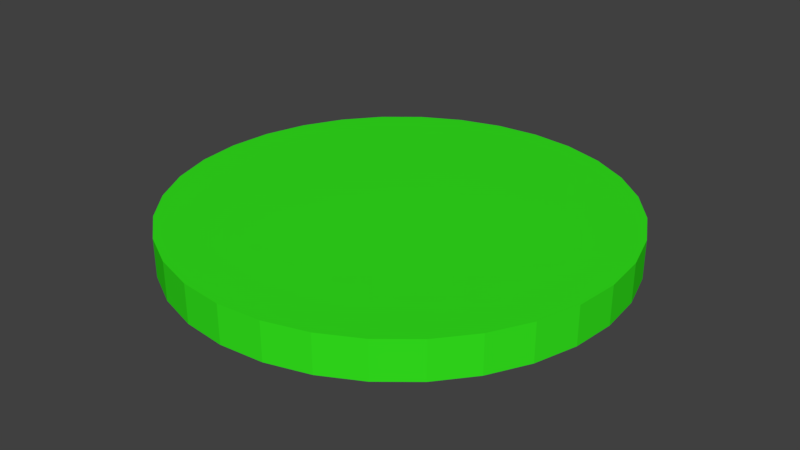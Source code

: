 # Source: target.blend  (saved by Blender 2.79.0; exported with 4.5.12 LTS)
import bpy
from mathutils import Matrix  # noqa: F401  (used for matrix-valued properties, if any)

bpy.ops.wm.read_factory_settings(use_empty=True)
scene = bpy.context.scene
scene.name = 'Scene'

# ---- collections
col_collection_1 = bpy.data.collections.new('Collection 1'); scene.collection.children.link(col_collection_1)

# ---- materials (node trees are filled in below, after node groups)
mat_collider = bpy.data.materials.new('collider')
mat_collider.alpha_threshold = 0.0
mat_collider.use_transparent_shadow = False
mat_collider.diffuse_color = (0.03394, 0.8, 0.01271, 1.0)
mat_collider.roughness = 0.5
mat_white = bpy.data.materials.new('WHITE')
mat_white.alpha_threshold = 0.0
mat_white.use_transparent_shadow = False
mat_white.diffuse_color = (1.0, 1.0, 1.0, 1.0)
mat_white.roughness = 0.5
mat_red = bpy.data.materials.new('RED')
mat_red.alpha_threshold = 0.0
mat_red.use_transparent_shadow = False
mat_red.diffuse_color = (1.0, 0.0, 0.0, 1.0)
mat_red.roughness = 0.5

# ---- material node trees

# ---- world
world_world = bpy.data.worlds.new('World'); scene.world = world_world
world_world.color = (0.05088, 0.05088, 0.05088)
world_world.use_sun_shadow = False
world_world.sun_shadow_jitter_overblur = 0.0
world_world.cycles.sampling_method = 'MANUAL'

# ---- meshes
me_cylinder_001 = bpy.data.meshes.new('Cylinder.001')
me_cylinder_001.from_pydata([(0.0, 1.0, -1.0), (0.0, 1.0, 1.0), (0.1951, 0.9808, -1.0), (0.1951, 0.9808, 1.0), (0.3827, 0.9239, -1.0), (0.3827, 0.9239, 1.0), (0.5556, 0.8315, -1.0), (0.5556, 0.8315, 1.0), (0.7071, 0.7071, -1.0), (0.7071, 0.7071, 1.0), (0.8315, 0.5556, -1.0), (0.8315, 0.5556, 1.0), (0.9239, 0.3827, -1.0), (0.9239, 0.3827, 1.0), (0.9808, 0.1951, -1.0), (0.9808, 0.1951, 1.0), (1.0, 7.55e-08, -1.0), (1.0, 7.55e-08, 1.0), (0.9808, -0.1951, -1.0), (0.9808, -0.1951, 1.0), (0.9239, -0.3827, -1.0), (0.9239, -0.3827, 1.0), (0.8315, -0.5556, -1.0), (0.8315, -0.5556, 1.0), (0.7071, -0.7071, -1.0), (0.7071, -0.7071, 1.0), (0.5556, -0.8315, -1.0), (0.5556, -0.8315, 1.0), (0.3827, -0.9239, -1.0), (0.3827, -0.9239, 1.0), (0.1951, -0.9808, -1.0), (0.1951, -0.9808, 1.0), (-3.258e-07, -1.0, -1.0), (-3.258e-07, -1.0, 1.0), (-0.1951, -0.9808, -1.0), (-0.1951, -0.9808, 1.0), (-0.3827, -0.9239, -1.0), (-0.3827, -0.9239, 1.0), (-0.5556, -0.8315, -1.0), (-0.5556, -0.8315, 1.0), (-0.7071, -0.7071, -1.0), (-0.7071, -0.7071, 1.0), (-0.8315, -0.5556, -1.0), (-0.8315, -0.5556, 1.0), (-0.9239, -0.3827, -1.0), (-0.9239, -0.3827, 1.0), (-0.9808, -0.1951, -1.0), (-0.9808, -0.1951, 1.0), (-1.0, 9.656e-07, -1.0), (-1.0, 9.656e-07, 1.0), (-0.9808, 0.1951, -1.0), (-0.9808, 0.1951, 1.0), (-0.9239, 0.3827, -1.0), (-0.9239, 0.3827, 1.0), (-0.8315, 0.5556, -1.0), (-0.8315, 0.5556, 1.0), (-0.7071, 0.7071, -1.0), (-0.7071, 0.7071, 1.0), (-0.5556, 0.8315, -1.0), (-0.5556, 0.8315, 1.0), (-0.3827, 0.9239, -1.0), (-0.3827, 0.9239, 1.0), (-0.1951, 0.9808, -1.0), (-0.1951, 0.9808, 1.0)], [], [(0, 1, 3, 2), (2, 3, 5, 4), (4, 5, 7, 6), (6, 7, 9, 8), (8, 9, 11, 10), (10, 11, 13, 12), (12, 13, 15, 14), (14, 15, 17, 16), (16, 17, 19, 18), (18, 19, 21, 20), (20, 21, 23, 22), (22, 23, 25, 24), (24, 25, 27, 26), (26, 27, 29, 28), (28, 29, 31, 30), (30, 31, 33, 32), (32, 33, 35, 34), (34, 35, 37, 36), (36, 37, 39, 38), (38, 39, 41, 40), (40, 41, 43, 42), (42, 43, 45, 44), (44, 45, 47, 46), (46, 47, 49, 48), (48, 49, 51, 50), (50, 51, 53, 52), (52, 53, 55, 54), (54, 55, 57, 56), (56, 57, 59, 58), (58, 59, 61, 60), (3, 1, 63, 61, 59, 57, 55, 53, 51, 49, 47, 45, 43, 41, 39, 37, 35, 33, 31, 29, 27, 25, 23, 21, 19, 17, 15, 13, 11, 9, 7, 5), (60, 61, 63, 62), (62, 63, 1, 0), (0, 2, 4, 6, 8, 10, 12, 14, 16, 18, 20, 22, 24, 26, 28, 30, 32, 34, 36, 38, 40, 42, 44, 46, 48, 50, 52, 54, 56, 58, 60, 62)])
me_cylinder_001.materials.append(mat_collider)
me_cylinder_001.use_remesh_preserve_volume = False
me_cylinder_001.use_remesh_preserve_attributes = False
me_cylinder_001.use_mirror_vertex_groups = False
me_cylinder_001.update()
me_cylinder = bpy.data.meshes.new('Cylinder')
me_cylinder.from_pydata([(1.548e-08, 0.8697, 0.1483), (0.0, 1.0, 1.0), (0.1697, 0.8529, 0.1483), (0.1951, 0.9808, 1.0), (0.3328, 0.8035, 0.1483), (0.3827, 0.9239, 1.0), (0.4832, 0.7231, 0.1483), (0.5556, 0.8315, 1.0), (0.6149, 0.6149, 0.1483), (0.7071, 0.7071, 1.0), (0.7231, 0.4832, 0.1483), (0.8315, 0.5556, 1.0), (0.8035, 0.3328, 0.1483), (0.9239, 0.3827, 1.0), (0.8529, 0.1697, 0.1483), (0.9808, 0.1951, 1.0), (0.8697, 1.028e-07, 0.1483), (1.0, 7.55e-08, 1.0), (0.8529, -0.1697, 0.1483), (0.9808, -0.1951, 1.0), (0.8035, -0.3328, 0.1483), (0.9239, -0.3827, 1.0), (0.7231, -0.4832, 0.1483), (0.8315, -0.5556, 1.0), (0.6149, -0.6149, 0.1483), (0.7071, -0.7071, 1.0), (0.4832, -0.7231, 0.1483), (0.5556, -0.8315, 1.0), (0.3328, -0.8035, 0.1483), (0.3827, -0.9239, 1.0), (0.1697, -0.8529, 0.1483), (0.1951, -0.9808, 1.0), (-2.679e-07, -0.8697, 0.1483), (-3.258e-07, -1.0, 1.0), (-0.1697, -0.8529, 0.1483), (-0.1951, -0.9808, 1.0), (-0.3328, -0.8035, 0.1483), (-0.3827, -0.9239, 1.0), (-0.4832, -0.7231, 0.1483), (-0.5556, -0.8315, 1.0), (-0.6149, -0.6149, 0.1483), (-0.7071, -0.7071, 1.0), (-0.7231, -0.4832, 0.1483), (-0.8315, -0.5556, 1.0), (-0.8035, -0.3328, 0.1483), (-0.9239, -0.3827, 1.0), (-0.8529, -0.1697, 0.1483), (-0.9808, -0.1951, 1.0), (-0.8697, 8.769e-07, 0.1483), (-1.0, 9.656e-07, 1.0), (-0.8529, 0.1697, 0.1483), (-0.9808, 0.1951, 1.0), (-0.8035, 0.3328, 0.1483), (-0.9239, 0.3827, 1.0), (-0.7231, 0.4832, 0.1483), (-0.8315, 0.5556, 1.0), (-0.6149, 0.6149, 0.1483), (-0.7071, 0.7071, 1.0), (-0.4832, 0.7231, 0.1483), (-0.5556, 0.8315, 1.0), (-0.3328, 0.8035, 0.1483), (-0.3827, 0.9239, 1.0), (-0.1697, 0.8529, 0.1483), (-0.1951, 0.9808, 1.0), (2.404e-08, 0.7766, 0.1483), (0.1515, 0.7617, 0.1483), (0.2972, 0.7175, 0.1483), (0.4315, 0.6457, 0.1483), (0.5491, 0.5491, 0.1483), (0.6457, 0.4315, 0.1483), (0.7175, 0.2972, 0.1483), (0.7617, 0.1515, 0.1483), (0.7766, 1.251e-07, 0.1483), (0.7617, -0.1515, 0.1483), (0.7175, -0.2972, 0.1483), (0.6457, -0.4315, 0.1483), (0.5491, -0.5491, 0.1483), (0.4315, -0.6457, 0.1483), (0.2972, -0.7175, 0.1483), (0.1515, -0.7617, 0.1483), (-2.29e-07, -0.7766, 0.1483), (-0.1515, -0.7617, 0.1483), (-0.2972, -0.7175, 0.1483), (-0.4315, -0.6457, 0.1483), (-0.5491, -0.5491, 0.1483), (-0.6457, -0.4315, 0.1483), (-0.7175, -0.2972, 0.1483), (-0.7617, -0.1515, 0.1483), (-0.7766, 8.163e-07, 0.1483), (-0.7617, 0.1515, 0.1483), (-0.7175, 0.2972, 0.1483), (-0.6457, 0.4315, 0.1483), (-0.5491, 0.5491, 0.1483), (-0.4315, 0.6457, 0.1483), (-0.2972, 0.7175, 0.1483), (-0.1515, 0.7617, 0.1483), (3.884e-08, 0.6792, 0.1483), (0.1325, 0.6661, 0.1483), (0.2599, 0.6275, 0.1483), (0.3773, 0.5647, 0.1483), (0.4802, 0.4802, 0.1483), (0.5647, 0.3773, 0.1483), (0.6275, 0.2599, 0.1483), (0.6661, 0.1325, 0.1483), (0.6792, 1.489e-07, 0.1483), (0.6661, -0.1325, 0.1483), (0.6275, -0.2599, 0.1483), (0.5647, -0.3773, 0.1483), (0.4802, -0.4802, 0.1483), (0.3773, -0.5647, 0.1483), (0.2599, -0.6275, 0.1483), (0.1325, -0.6661, 0.1483), (-1.825e-07, -0.6792, 0.1483), (-0.1325, -0.6661, 0.1483), (-0.2599, -0.6275, 0.1483), (-0.3773, -0.5647, 0.1483), (-0.4802, -0.4802, 0.1483), (-0.5647, -0.3773, 0.1483), (-0.6275, -0.2599, 0.1483), (-0.6661, -0.1325, 0.1483), (-0.6792, 7.534e-07, 0.1483), (-0.6661, 0.1325, 0.1483), (-0.6275, 0.2599, 0.1483), (-0.5647, 0.3773, 0.1483), (-0.4802, 0.4802, 0.1483), (-0.3773, 0.5647, 0.1483), (-0.2599, 0.6275, 0.1483), (-0.1325, 0.6661, 0.1483), (4.439e-08, 0.5823, 0.1483), (0.1136, 0.5711, 0.1483), (0.2228, 0.538, 0.1483), (0.3235, 0.4842, 0.1483), (0.4118, 0.4118, 0.1483), (0.4842, 0.3235, 0.1483), (0.538, 0.2228, 0.1483), (0.5711, 0.1136, 0.1483), (0.5823, 1.733e-07, 0.1483), (0.5711, -0.1136, 0.1483), (0.538, -0.2228, 0.1483), (0.4842, -0.3235, 0.1483), (0.4118, -0.4118, 0.1483), (0.3235, -0.4842, 0.1483), (0.2228, -0.538, 0.1483), (0.1136, -0.5711, 0.1483), (-1.454e-07, -0.5823, 0.1483), (-0.1136, -0.5711, 0.1483), (-0.2228, -0.538, 0.1483), (-0.3235, -0.4842, 0.1483), (-0.4118, -0.4118, 0.1483), (-0.4842, -0.3235, 0.1483), (-0.538, -0.2228, 0.1483), (-0.5711, -0.1136, 0.1483), (-0.5823, 6.917e-07, 0.1483), (-0.5711, 0.1136, 0.1483), (-0.538, 0.2228, 0.1483), (-0.4842, 0.3235, 0.1483), (-0.4118, 0.4118, 0.1483), (-0.3235, 0.4842, 0.1483), (-0.2228, 0.538, 0.1483), (-0.1136, 0.5711, 0.1483), (5.02e-08, 0.4816, 0.1483), (0.09396, 0.4724, 0.1483), (0.1843, 0.445, 0.1483), (0.2676, 0.4005, 0.1483), (0.3406, 0.3406, 0.1483), (0.4005, 0.2676, 0.1483), (0.445, 0.1843, 0.1483), (0.4724, 0.09396, 0.1483), (0.4816, 1.981e-07, 0.1483), (0.4724, -0.09396, 0.1483), (0.445, -0.1843, 0.1483), (0.4005, -0.2676, 0.1483), (0.3406, -0.3406, 0.1483), (0.2676, -0.4005, 0.1483), (0.1843, -0.445, 0.1483), (0.09396, -0.4724, 0.1483), (-1.067e-07, -0.4816, 0.1483), (-0.09396, -0.4724, 0.1483), (-0.1843, -0.445, 0.1483), (-0.2676, -0.4005, 0.1483), (-0.3406, -0.3406, 0.1483), (-0.4005, -0.2676, 0.1483), (-0.445, -0.1843, 0.1483), (-0.4724, -0.09396, 0.1483), (-0.4816, 6.268e-07, 0.1483), (-0.4724, 0.09396, 0.1483), (-0.445, 0.1843, 0.1483), (-0.4005, 0.2676, 0.1483), (-0.3406, 0.3406, 0.1483), (-0.2676, 0.4005, 0.1483), (-0.1843, 0.445, 0.1483), (-0.09396, 0.4724, 0.1483), (8.059e-08, 0.2315, 0.1035), (0.04517, 0.2271, 0.1035), (0.08861, 0.2139, 0.1035), (0.1286, 0.1925, 0.1035), (0.1637, 0.1637, 0.1035), (0.1925, 0.1286, 0.1035), (0.2139, 0.08861, 0.1035), (0.2271, 0.04517, 0.1035), (0.2315, 2.621e-07, 0.1035), (0.2271, -0.04517, 0.1035), (0.2139, -0.08861, 0.1035), (0.1925, -0.1286, 0.1035), (0.1637, -0.1637, 0.1035), (0.1286, -0.1925, 0.1035), (0.08861, -0.2139, 0.1035), (0.04517, -0.2271, 0.1035), (5.145e-09, -0.2315, 0.1035), (-0.04517, -0.2271, 0.1035), (-0.08861, -0.2139, 0.1035), (-0.1286, -0.1925, 0.1035), (-0.1637, -0.1637, 0.1035), (-0.1925, -0.1286, 0.1035), (-0.2139, -0.08861, 0.1035), (-0.2271, -0.04517, 0.1035), (-0.2315, 4.682e-07, 0.1035), (-0.2271, 0.04517, 0.1035), (-0.2139, 0.08861, 0.1035), (-0.1925, 0.1286, 0.1035), (-0.1637, 0.1637, 0.1035), (-0.1286, 0.1925, 0.1035), (-0.08861, 0.2139, 0.1035), (-0.04517, 0.2271, 0.1035), (9.12e-08, 0.1314, 0.1035), (0.02563, 0.1289, 0.1035), (0.05028, 0.1214, 0.1035), (0.073, 0.1093, 0.1035), (0.09291, 0.09291, 0.1035), (0.1093, 0.073, 0.1035), (0.1214, 0.05028, 0.1035), (0.1289, 0.02563, 0.1035), (0.1314, 2.905e-07, 0.1035), (0.1289, -0.02563, 0.1035), (0.1214, -0.05028, 0.1035), (0.1093, -0.073, 0.1035), (0.09291, -0.09291, 0.1035), (0.073, -0.1093, 0.1035), (0.05028, -0.1214, 0.1035), (0.02563, -0.1289, 0.1035), (4.839e-08, -0.1314, 0.1035), (-0.02563, -0.1289, 0.1035), (-0.05028, -0.1214, 0.1035), (-0.073, -0.1093, 0.1035), (-0.09291, -0.09291, 0.1035), (-0.1093, -0.073, 0.1035), (-0.1214, -0.05028, 0.1035), (-0.1289, -0.02563, 0.1035), (-0.1314, 4.075e-07, 0.1035), (-0.1289, 0.02563, 0.1035), (-0.1214, 0.05028, 0.1035), (-0.1093, 0.073, 0.1035), (-0.09291, 0.09291, 0.1035), (-0.073, 0.1093, 0.1035), (-0.05028, 0.1214, 0.1035), (-0.02563, 0.1289, 0.1035)], [], [(0, 1, 3, 2), (2, 3, 5, 4), (4, 5, 7, 6), (6, 7, 9, 8), (8, 9, 11, 10), (10, 11, 13, 12), (12, 13, 15, 14), (14, 15, 17, 16), (16, 17, 19, 18), (18, 19, 21, 20), (20, 21, 23, 22), (22, 23, 25, 24), (24, 25, 27, 26), (26, 27, 29, 28), (28, 29, 31, 30), (30, 31, 33, 32), (32, 33, 35, 34), (34, 35, 37, 36), (36, 37, 39, 38), (38, 39, 41, 40), (40, 41, 43, 42), (42, 43, 45, 44), (44, 45, 47, 46), (46, 47, 49, 48), (48, 49, 51, 50), (50, 51, 53, 52), (52, 53, 55, 54), (54, 55, 57, 56), (56, 57, 59, 58), (58, 59, 61, 60), (3, 1, 63, 61, 59, 57, 55, 53, 51, 49, 47, 45, 43, 41, 39, 37, 35, 33, 31, 29, 27, 25, 23, 21, 19, 17, 15, 13, 11, 9, 7, 5), (60, 61, 63, 62), (62, 63, 1, 0), (4, 6, 67, 66), (68, 69, 101, 100), (22, 24, 76, 75), (40, 42, 85, 84), (58, 60, 94, 93), (14, 16, 72, 71), (32, 34, 81, 80), (50, 52, 90, 89), (6, 8, 68, 67), (24, 26, 77, 76), (42, 44, 86, 85), (60, 62, 95, 94), (16, 18, 73, 72), (34, 36, 82, 81), (52, 54, 91, 90), (8, 10, 69, 68), (26, 28, 78, 77), (44, 46, 87, 86), (0, 2, 65, 64), (62, 0, 64, 95), (18, 20, 74, 73), (36, 38, 83, 82), (54, 56, 92, 91), (10, 12, 70, 69), (28, 30, 79, 78), (46, 48, 88, 87), (2, 4, 66, 65), (20, 22, 75, 74), (38, 40, 84, 83), (56, 58, 93, 92), (12, 14, 71, 70), (30, 32, 80, 79), (48, 50, 89, 88), (103, 104, 136, 135), (95, 64, 96, 127), (82, 83, 115, 114), (69, 70, 102, 101), (83, 84, 116, 115), (70, 71, 103, 102), (84, 85, 117, 116), (71, 72, 104, 103), (85, 86, 118, 117), (72, 73, 105, 104), (86, 87, 119, 118), (73, 74, 106, 105), (87, 88, 120, 119), (74, 75, 107, 106), (88, 89, 121, 120), (75, 76, 108, 107), (89, 90, 122, 121), (76, 77, 109, 108), (90, 91, 123, 122), (77, 78, 110, 109), (64, 65, 97, 96), (91, 92, 124, 123), (78, 79, 111, 110), (65, 66, 98, 97), (92, 93, 125, 124), (79, 80, 112, 111), (66, 67, 99, 98), (93, 94, 126, 125), (80, 81, 113, 112), (67, 68, 100, 99), (94, 95, 127, 126), (81, 82, 114, 113), (138, 139, 171, 170), (117, 118, 150, 149), (104, 105, 137, 136), (118, 119, 151, 150), (105, 106, 138, 137), (119, 120, 152, 151), (106, 107, 139, 138), (120, 121, 153, 152), (107, 108, 140, 139), (121, 122, 154, 153), (108, 109, 141, 140), (122, 123, 155, 154), (109, 110, 142, 141), (96, 97, 129, 128), (123, 124, 156, 155), (110, 111, 143, 142), (97, 98, 130, 129), (124, 125, 157, 156), (111, 112, 144, 143), (98, 99, 131, 130), (125, 126, 158, 157), (112, 113, 145, 144), (99, 100, 132, 131), (126, 127, 159, 158), (113, 114, 146, 145), (100, 101, 133, 132), (127, 96, 128, 159), (114, 115, 147, 146), (101, 102, 134, 133), (115, 116, 148, 147), (102, 103, 135, 134), (116, 117, 149, 148), (173, 174, 206, 205), (152, 153, 185, 184), (139, 140, 172, 171), (153, 154, 186, 185), (140, 141, 173, 172), (154, 155, 187, 186), (141, 142, 174, 173), (128, 129, 161, 160), (155, 156, 188, 187), (142, 143, 175, 174), (129, 130, 162, 161), (156, 157, 189, 188), (143, 144, 176, 175), (130, 131, 163, 162), (157, 158, 190, 189), (144, 145, 177, 176), (131, 132, 164, 163), (158, 159, 191, 190), (145, 146, 178, 177), (132, 133, 165, 164), (159, 128, 160, 191), (146, 147, 179, 178), (133, 134, 166, 165), (147, 148, 180, 179), (134, 135, 167, 166), (148, 149, 181, 180), (135, 136, 168, 167), (149, 150, 182, 181), (136, 137, 169, 168), (150, 151, 183, 182), (137, 138, 170, 169), (151, 152, 184, 183), (223, 192, 224, 255), (160, 161, 193, 192), (187, 188, 220, 219), (174, 175, 207, 206), (161, 162, 194, 193), (188, 189, 221, 220), (175, 176, 208, 207), (162, 163, 195, 194), (189, 190, 222, 221), (176, 177, 209, 208), (163, 164, 196, 195), (190, 191, 223, 222), (177, 178, 210, 209), (164, 165, 197, 196), (191, 160, 192, 223), (178, 179, 211, 210), (165, 166, 198, 197), (179, 180, 212, 211), (166, 167, 199, 198), (180, 181, 213, 212), (167, 168, 200, 199), (181, 182, 214, 213), (168, 169, 201, 200), (182, 183, 215, 214), (169, 170, 202, 201), (183, 184, 216, 215), (170, 171, 203, 202), (184, 185, 217, 216), (171, 172, 204, 203), (185, 186, 218, 217), (172, 173, 205, 204), (186, 187, 219, 218), (224, 225, 226, 227, 228, 229, 230, 231, 232, 233, 234, 235, 236, 237, 238, 239, 240, 241, 242, 243, 244, 245, 246, 247, 248, 249, 250, 251, 252, 253, 254, 255), (210, 211, 243, 242), (197, 198, 230, 229), (211, 212, 244, 243), (198, 199, 231, 230), (212, 213, 245, 244), (199, 200, 232, 231), (213, 214, 246, 245), (200, 201, 233, 232), (214, 215, 247, 246), (201, 202, 234, 233), (215, 216, 248, 247), (202, 203, 235, 234), (216, 217, 249, 248), (203, 204, 236, 235), (217, 218, 250, 249), (204, 205, 237, 236), (218, 219, 251, 250), (205, 206, 238, 237), (192, 193, 225, 224), (219, 220, 252, 251), (206, 207, 239, 238), (193, 194, 226, 225), (220, 221, 253, 252), (207, 208, 240, 239), (194, 195, 227, 226), (221, 222, 254, 253), (208, 209, 241, 240), (195, 196, 228, 227), (222, 223, 255, 254), (209, 210, 242, 241), (196, 197, 229, 228)])
me_cylinder.polygons.foreach_set('material_index', [0, 0, 0, 0, 0, 0, 0, 0, 0, 0, 0, 0, 0, 0, 0, 0, 0, 0, 0, 0, 0, 0, 0, 0, 0, 0, 0, 0, 0, 0, 0, 0, 0, 1, 0, 1, 1, 1, 1, 1, 1, 1, 1, 1, 1, 1, 1, 1, 1, 1, 1, 1, 1, 1, 1, 1, 1, 1, 1, 1, 1, 1, 1, 1, 1, 1, 1, 0, 0, 0, 0, 0, 0, 0, 0, 0, 0, 0, 0, 0, 0, 0, 0, 0, 0, 0, 0, 0, 0, 0, 0, 0, 0, 0, 0, 0, 0, 0, 0, 1, 1, 1, 1, 1, 1, 1, 1, 1, 1, 1, 1, 1, 1, 1, 1, 1, 1, 1, 1, 1, 1, 1, 1, 1, 1, 1, 1, 1, 1, 1, 1, 0, 0, 0, 0, 0, 0, 0, 0, 0, 0, 0, 0, 0, 0, 0, 0, 0, 0, 0, 0, 0, 0, 0, 0, 0, 0, 0, 0, 0, 0, 0, 0, 1, 1, 1, 1, 1, 1, 1, 1, 1, 1, 1, 1, 1, 1, 1, 1, 1, 1, 1, 1, 1, 1, 1, 1, 1, 1, 1, 1, 1, 1, 1, 1, 0, 0, 0, 0, 0, 0, 0, 0, 0, 0, 0, 0, 0, 0, 0, 0, 0, 0, 0, 0, 0, 0, 0, 0, 0, 0, 0, 0, 0, 0, 0])
me_cylinder.materials.append(mat_white)
me_cylinder.materials.append(mat_red)
me_cylinder.use_remesh_preserve_volume = False
me_cylinder.use_remesh_preserve_attributes = False
me_cylinder.use_mirror_vertex_groups = False
me_cylinder.update()

# ---- objects
ob_collider = bpy.data.objects.new('collider', me_cylinder_001)
ob_cylinder = bpy.data.objects.new('Cylinder', me_cylinder)

# ---- transforms, parenting, visibility, modifiers, constraints
ob_collider.location = (0.0, 0.0, 0.0)
ob_collider.scale = (0.4777, 0.4777, -0.04095)
ob_collider.lineart.crease_threshold = 0.0
ob_cylinder.location = (0.0, 0.0, 0.0)
ob_cylinder.scale = (0.4777, 0.4777, -0.04095)
ob_cylinder.lineart.crease_threshold = 0.0

# ---- collection membership
col_collection_1.objects.link(ob_collider)
col_collection_1.objects.link(ob_cylinder)

# ---- scene / render settings (as saved in the file)
scene.frame_start = 1; scene.frame_end = 250; scene.frame_set(1)
scene.render.engine = 'BLENDER_EEVEE_NEXT'
scene.render.resolution_percentage = 50
scene.render.dither_intensity = 0.0
scene.cycles.use_denoising = False
scene.cycles.samples = 128
scene.cycles.sampling_pattern = 'TABULATED_SOBOL'
scene.cycles.use_adaptive_sampling = False
scene.cycles.use_light_tree = False
scene.cycles.blur_glossy = 0.0
scene.cycles.sample_clamp_indirect = 0.0
scene.view_settings.view_transform = 'Standard'
bpy.context.view_layer.update()

# ---- added for rendering (the .blend has no active camera and no usable light): camera, sun
cam_auto = bpy.data.cameras.new('AutoCamera')
cam_auto.lens = 50.0
cam_auto.sensor_width = 36.0
cam_auto.clip_end = 1000.0
ob_auto_camera = bpy.data.objects.new('AutoCamera', cam_auto)
scene.collection.objects.link(ob_auto_camera)
ob_auto_camera.location = (1.2523, -1.50276, 1.00184)
ob_auto_camera.rotation_euler = (1.09748, -7.21219e-08, 0.694738)
scene.camera = ob_auto_camera
light_auto_sun = bpy.data.lights.new('AutoSun', 'SUN')
light_auto_sun.energy = 3.0
light_auto_sun.angle = 0.0523599
ob_auto_sun = bpy.data.objects.new('AutoSun', light_auto_sun)
scene.collection.objects.link(ob_auto_sun)
ob_auto_sun.rotation_euler = (0.872665, 0.174533, 0.523599)
bpy.context.view_layer.update()
